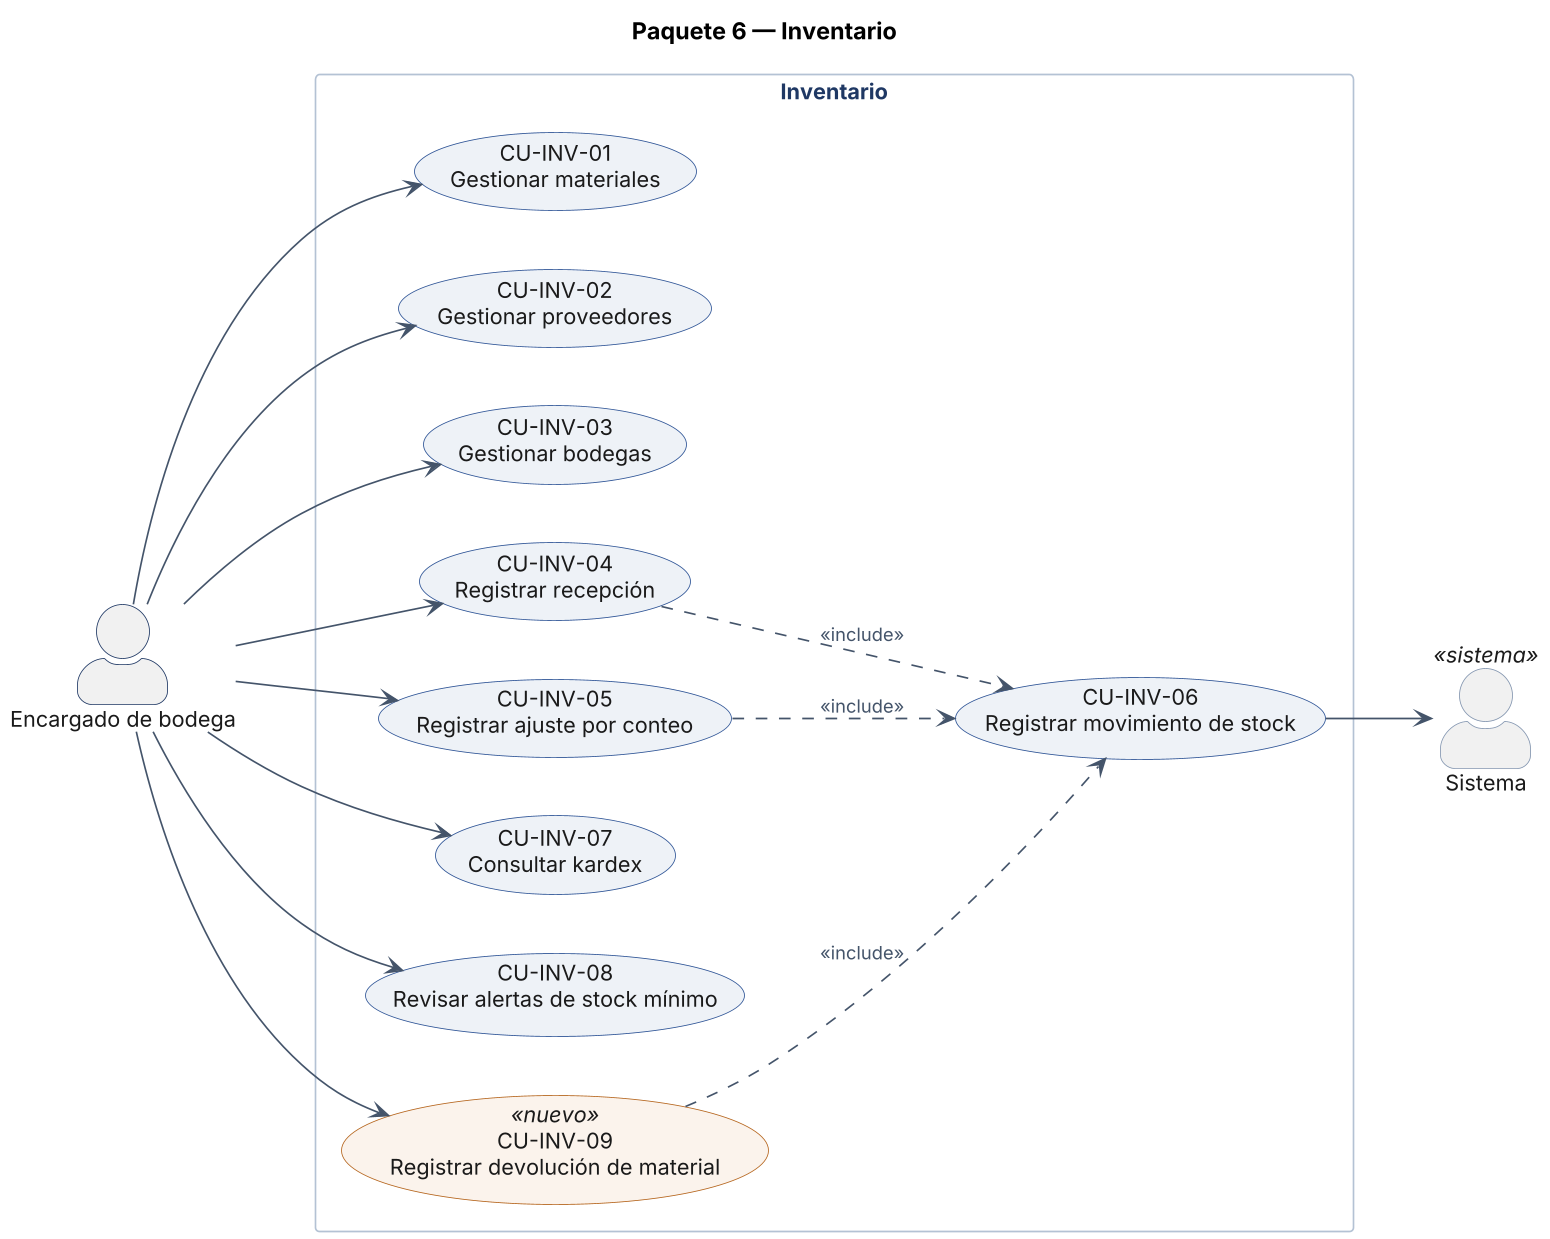

The diagram above was rendered by PlantUML. Its source (embedded in the PNG):
@startuml CU_P06_INV
title Paquete 6 — Inventario
!include _skin_cu.txt
actor "Encargado de bodega" as BOD
actor "Sistema" as SIS <<sistema>>
rectangle "Inventario" {
  usecase "CU-INV-01\nGestionar materiales" as CU_INV_01
  usecase "CU-INV-02\nGestionar proveedores" as CU_INV_02
  usecase "CU-INV-03\nGestionar bodegas" as CU_INV_03
  usecase "CU-INV-04\nRegistrar recepción" as CU_INV_04
  usecase "CU-INV-05\nRegistrar ajuste por conteo" as CU_INV_05
  usecase "CU-INV-06\nRegistrar movimiento de stock" as CU_INV_06
  usecase "CU-INV-07\nConsultar kardex" as CU_INV_07
  usecase "CU-INV-08\nRevisar alertas de stock mínimo" as CU_INV_08
  usecase "CU-INV-09\nRegistrar devolución de material" as CU_INV_09 <<nuevo>>
}
BOD --> CU_INV_01
BOD --> CU_INV_02
BOD --> CU_INV_03
BOD --> CU_INV_04
BOD --> CU_INV_05
BOD --> CU_INV_07
BOD --> CU_INV_08
BOD --> CU_INV_09
CU_INV_06 --> SIS
CU_INV_04 ..> CU_INV_06 : <<include>>
CU_INV_05 ..> CU_INV_06 : <<include>>
CU_INV_09 ..> CU_INV_06 : <<include>>
@enduml